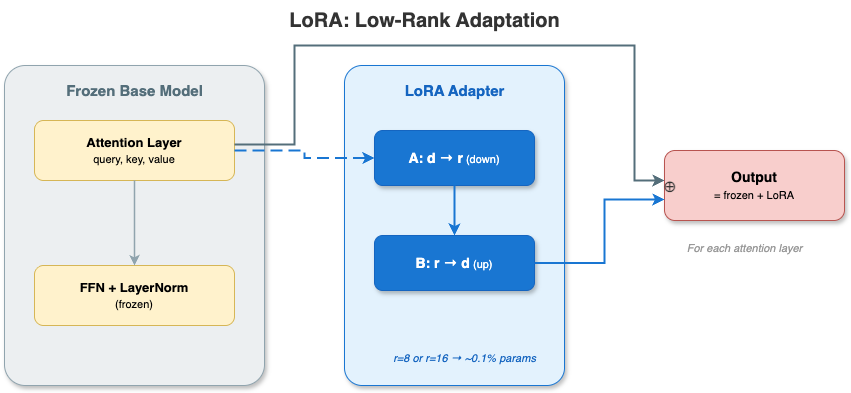

The diagram above was exported from draw.io. Its source (the exported page's mxGraphModel, read from the mxfile embedded in the PNG):
<mxGraphModel dx="1333" dy="626" grid="1" gridSize="10" guides="1" tooltips="1" connect="1" arrows="1" fold="1" page="1" pageScale="1" pageWidth="1000" pageHeight="500" background="#ffffff" math="0" shadow="0">
  <root>
    <mxCell id="0" />
    <mxCell id="1" parent="0" />
    <mxCell id="title" value="&lt;b&gt;LoRA: Low-Rank Adaptation&lt;/b&gt;" style="text;html=1;align=center;verticalAlign=middle;fontSize=20;fontColor=#333333;" parent="1" vertex="1">
      <mxGeometry x="280" y="15" width="400" height="40" as="geometry" />
    </mxCell>
    <mxCell id="base_bg" value="" style="rounded=1;whiteSpace=wrap;html=1;fillColor=#ECEFF1;strokeColor=#90A4AE;arcSize=8;shadow=1;" parent="1" vertex="1">
      <mxGeometry x="60" y="80" width="260" height="320" as="geometry" />
    </mxCell>
    <mxCell id="base_label" value="&lt;b style=&quot;font-size:15px;color:#546E7A&quot;&gt;Frozen Base Model&lt;/b&gt;" style="text;html=1;align=center;verticalAlign=middle;" parent="1" vertex="1">
      <mxGeometry x="100" y="90" width="180" height="30" as="geometry" />
    </mxCell>
    <mxCell id="attn" value="&lt;b&gt;Attention Layer&lt;/b&gt;&lt;br&gt;&lt;font style=&quot;font-size:11px&quot;&gt;query, key, value&lt;/font&gt;" style="rounded=1;whiteSpace=wrap;html=1;fillColor=#fff2cc;strokeColor=#d6b656;fontSize=13;arcSize=15;" parent="1" vertex="1">
      <mxGeometry x="90" y="135" width="200" height="60" as="geometry" />
    </mxCell>
    <mxCell id="ffn" value="&lt;b&gt;FFN + LayerNorm&lt;/b&gt;&lt;br&gt;&lt;font style=&quot;font-size:11px&quot;&gt;(frozen)&lt;/font&gt;" style="rounded=1;whiteSpace=wrap;html=1;fillColor=#fff2cc;strokeColor=#d6b656;fontSize=13;arcSize=15;" parent="1" vertex="1">
      <mxGeometry x="90" y="280" width="200" height="60" as="geometry" />
    </mxCell>
    <mxCell id="a_attn_ffn" style="edgeStyle=orthogonalEdgeStyle;rounded=0;html=1;strokeWidth=1.5;strokeColor=#90A4AE;" parent="1" source="attn" target="ffn" edge="1">
      <mxGeometry relative="1" as="geometry" />
    </mxCell>
    <mxCell id="lora_bg" value="" style="rounded=1;whiteSpace=wrap;html=1;fillColor=#E3F2FD;strokeColor=#1976D2;arcSize=8;shadow=1;" parent="1" vertex="1">
      <mxGeometry x="400" y="80" width="220" height="320" as="geometry" />
    </mxCell>
    <mxCell id="lora_label" value="&lt;b style=&quot;font-size:15px;color:#1565C0&quot;&gt;LoRA Adapter&lt;/b&gt;" style="text;html=1;align=center;verticalAlign=middle;" parent="1" vertex="1">
      <mxGeometry x="430" y="90" width="160" height="30" as="geometry" />
    </mxCell>
    <mxCell id="down" value="&lt;b&gt;A: d → r&lt;/b&gt;&lt;font style=&quot;font-size:11px&quot;&gt; (down)&lt;/font&gt;" style="rounded=1;whiteSpace=wrap;html=1;fillColor=#1976D2;strokeColor=#1565C0;fontColor=#FFFFFF;fontSize=14;arcSize=15;shadow=1;" parent="1" vertex="1">
      <mxGeometry x="430" y="145" width="160" height="55" as="geometry" />
    </mxCell>
    <mxCell id="up" value="&lt;b&gt;B: r → d&lt;/b&gt;&lt;font style=&quot;font-size:11px&quot;&gt; (up)&lt;/font&gt;" style="rounded=1;whiteSpace=wrap;html=1;fillColor=#1976D2;strokeColor=#1565C0;fontColor=#FFFFFF;fontSize=14;arcSize=15;shadow=1;" parent="1" vertex="1">
      <mxGeometry x="430" y="250" width="160" height="55" as="geometry" />
    </mxCell>
    <mxCell id="a_down_up" style="edgeStyle=orthogonalEdgeStyle;rounded=0;html=1;strokeWidth=2;strokeColor=#1976D2;" parent="1" source="down" target="up" edge="1">
      <mxGeometry relative="1" as="geometry" />
    </mxCell>
    <mxCell id="lora_note" value="&lt;font style=&quot;font-size:11px;color:#1565C0&quot;&gt;&lt;i&gt;r=8 or r=16 → ~0.1% params&lt;/i&gt;&lt;/font&gt;" style="text;html=1;align=center;verticalAlign=middle;" parent="1" vertex="1">
      <mxGeometry x="420" y="360" width="200" height="25" as="geometry" />
    </mxCell>
    <mxCell id="a_attn_lora" style="edgeStyle=orthogonalEdgeStyle;rounded=0;html=1;strokeWidth=2;strokeColor=#1976D2;dashed=1;dashPattern=6 3;" parent="1" source="attn" target="down" edge="1">
      <mxGeometry relative="1" as="geometry" />
    </mxCell>
    <mxCell id="output" value="&lt;b&gt;Output&lt;/b&gt;&lt;br&gt;&lt;font style=&quot;font-size:11px&quot;&gt;= frozen + LoRA&lt;/font&gt;" style="rounded=1;whiteSpace=wrap;html=1;fillColor=#f8cecc;strokeColor=#b85450;fontSize=14;arcSize=15;shadow=1;" parent="1" vertex="1">
      <mxGeometry x="720" y="165" width="180" height="70" as="geometry" />
    </mxCell>
    <mxCell id="a_attn_out" style="edgeStyle=orthogonalEdgeStyle;rounded=0;html=1;strokeWidth=2;strokeColor=#546E7A;exitX=1;exitY=0.25;exitDx=0;exitDy=0;entryX=0;entryY=0.3;entryDx=0;entryDy=0;" parent="1" edge="1">
      <mxGeometry relative="1" as="geometry">
        <Array as="points">
          <mxPoint x="350" y="159" />
          <mxPoint x="350" y="60" />
          <mxPoint x="690" y="60" />
          <mxPoint x="690" y="195" />
        </Array>
        <mxPoint x="290" y="159" as="sourcePoint" />
        <mxPoint x="720" y="195" as="targetPoint" />
      </mxGeometry>
    </mxCell>
    <mxCell id="a_lora_out" style="edgeStyle=orthogonalEdgeStyle;rounded=0;html=1;strokeWidth=2;strokeColor=#1976D2;exitX=1;exitY=0.5;exitDx=0;exitDy=0;entryX=0;entryY=0.7;entryDx=0;entryDy=0;" parent="1" source="up" target="output" edge="1">
      <mxGeometry relative="1" as="geometry">
        <Array as="points">
          <mxPoint x="660" y="278" />
          <mxPoint x="660" y="214" />
        </Array>
      </mxGeometry>
    </mxCell>
    <mxCell id="plus" value="&lt;b style=&quot;font-size:18px;color:#333&quot;&gt;⊕&lt;/b&gt;" style="text;html=1;align=center;verticalAlign=middle;" parent="1" vertex="1">
      <mxGeometry x="710" y="185" width="30" height="30" as="geometry" />
    </mxCell>
    <mxCell id="annot" value="&lt;font style=&quot;font-size:11px;color:#999&quot;&gt;&lt;i&gt;For each attention layer&lt;/i&gt;&lt;/font&gt;" style="text;html=1;align=center;verticalAlign=middle;" parent="1" vertex="1">
      <mxGeometry x="700" y="250" width="200" height="25" as="geometry" />
    </mxCell>
  </root>
</mxGraphModel>